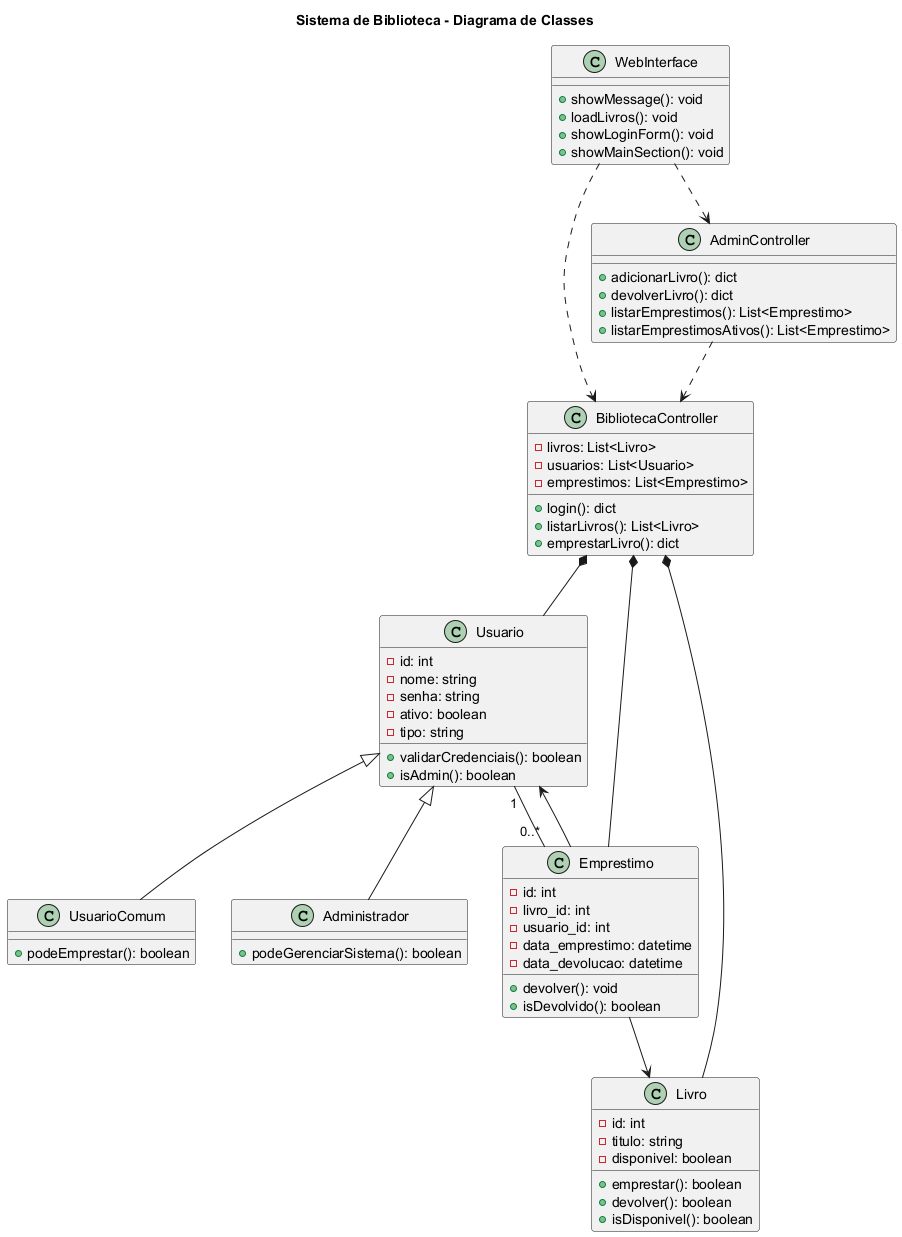

The diagram above was rendered by PlantUML. Its source (embedded in the PNG):
@startuml classesSimples

title Sistema de Biblioteca - Diagrama de Classes

class Usuario {
    -id: int
    -nome: string
    -senha: string
    -ativo: boolean
    -tipo: string
    +validarCredenciais(): boolean
    +isAdmin(): boolean
}

class Livro {
    -id: int
    -titulo: string
    -disponivel: boolean
    +emprestar(): boolean
    +devolver(): boolean
    +isDisponivel(): boolean
}

class Emprestimo {
    -id: int
    -livro_id: int
    -usuario_id: int
    -data_emprestimo: datetime
    -data_devolucao: datetime
    +devolver(): void
    +isDevolvido(): boolean
}

class BibliotecaController {
    -livros: List<Livro>
    -usuarios: List<Usuario>
    -emprestimos: List<Emprestimo>
    +login(): dict
    +listarLivros(): List<Livro>
    +emprestarLivro(): dict
}

class AdminController {
    +adicionarLivro(): dict
    +devolverLivro(): dict
    +listarEmprestimos(): List<Emprestimo>
    +listarEmprestimosAtivos(): List<Emprestimo>
}

class WebInterface {
    +showMessage(): void
    +loadLivros(): void
    +showLoginForm(): void
    +showMainSection(): void
}

class UsuarioComum {
    +podeEmprestar(): boolean
}

class Administrador {
    +podeGerenciarSistema(): boolean
}

' Relacionamentos
BibliotecaController *-- Livro
BibliotecaController *-- Usuario
BibliotecaController *-- Emprestimo

Emprestimo --> Livro
Emprestimo --> Usuario
Usuario "1" -- "0..*" Emprestimo

Usuario <|-- UsuarioComum
Usuario <|-- Administrador

WebInterface ..> BibliotecaController
WebInterface ..> AdminController
AdminController ..> BibliotecaController

@enduml